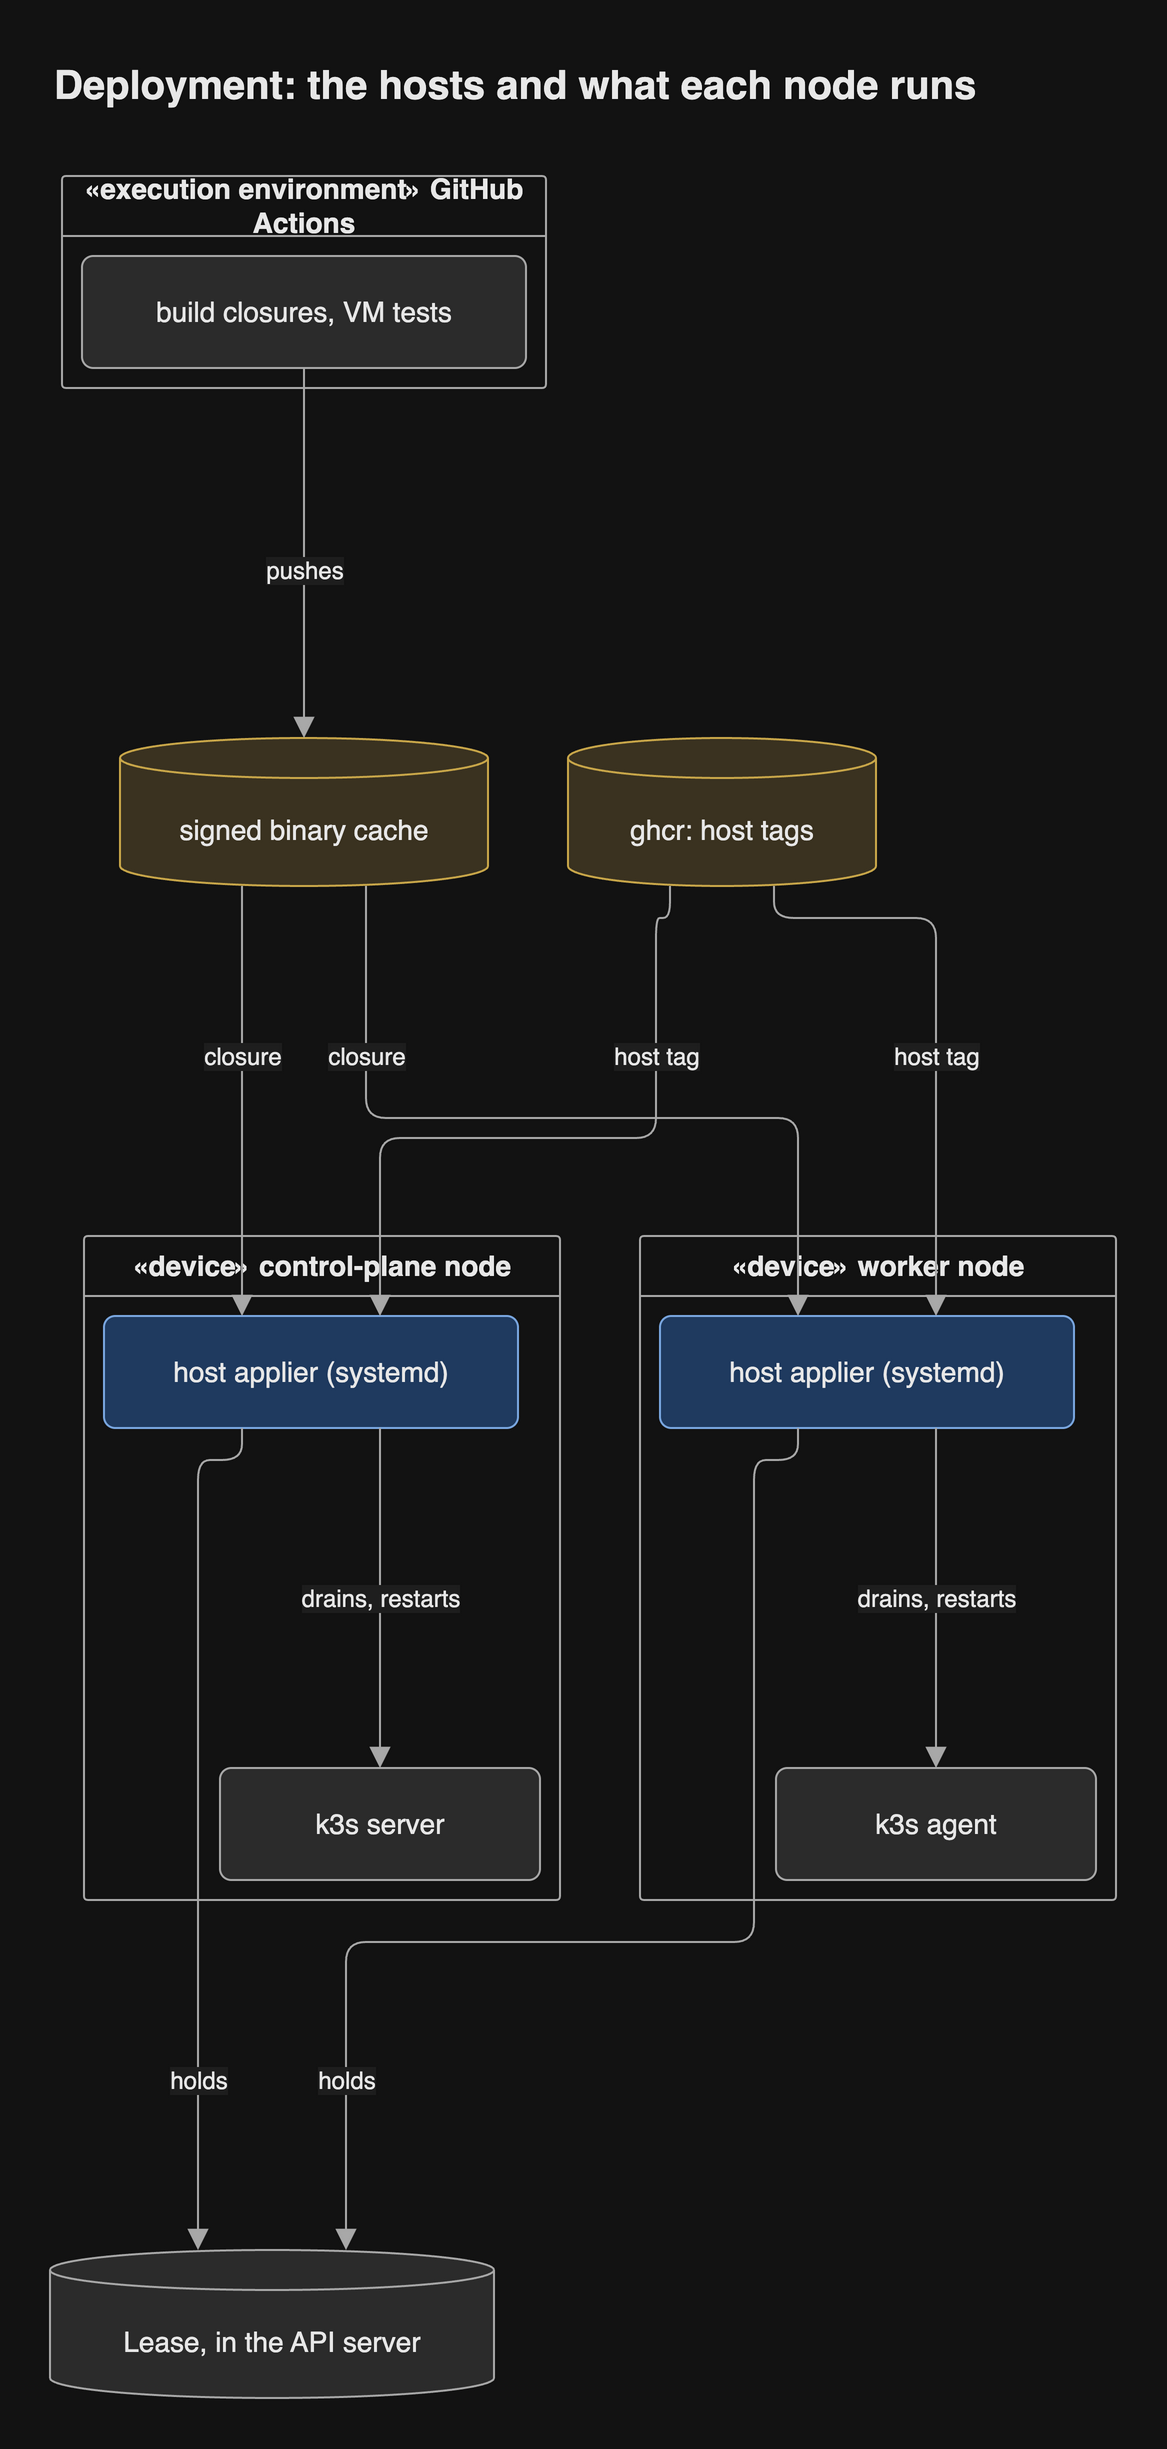

The diagram above was exported from draw.io. Its source (the exported page's mxGraphModel, read from the mxfile embedded in the PNG):
<mxGraphModel grid="0" gridSize="10" guides="1" tooltips="1" connect="1" arrows="1" fold="0" page="0" pageScale="1" pageWidth="827" pageHeight="1169" math="0" shadow="0">
  <root>
    <mxCell id="0" />
    <mxCell id="1" parent="0" />
    <mxCell id="ci" parent="1" style="swimlane;startSize=30;rounded=1;arcSize=4;absoluteArcSize=1;container=1;collapsible=0;html=1;whiteSpace=wrap;fontSize=14;fontColor=light-dark(#1a1a1a,#e8e8e8);fontStyle=1;fillColor=none;swimlaneFillColor=none;strokeColor=light-dark(#666666,#a8a8a8);fontFamily=Helvetica;" value="«execution environment» GitHub Actions" vertex="1">
      <mxGeometry height="106" width="242" x="29" y="12" as="geometry" />
    </mxCell>
    <mxCell id="build" parent="ci" style="rounded=1;arcSize=10;html=1;whiteSpace=wrap;fontSize=14;fontColor=light-dark(#1a1a1a,#e8e8e8);fillColor=light-dark(#f5f5f5,#2b2b2b);strokeColor=light-dark(#666666,#a8a8a8);fontFamily=Helvetica;" value="build closures, VM tests" vertex="1">
      <mxGeometry height="56" width="222" x="10" y="40" as="geometry" />
    </mxCell>
    <mxCell id="cache" parent="1" style="shape=cylinder3;size=10;boundedLbl=1;backgroundOutline=1;html=1;whiteSpace=wrap;fontSize=14;fontColor=light-dark(#1a1a1a,#e8e8e8);fillColor=light-dark(#fff2cc,#3a3220);strokeColor=light-dark(#d6b656,#c9a74a);fontFamily=Helvetica;" value="signed binary cache" vertex="1">
      <mxGeometry height="74" width="184" x="58" y="293" as="geometry" />
    </mxCell>
    <mxCell id="ghcr" parent="1" style="shape=cylinder3;size=10;boundedLbl=1;backgroundOutline=1;html=1;whiteSpace=wrap;fontSize=14;fontColor=light-dark(#1a1a1a,#e8e8e8);fillColor=light-dark(#fff2cc,#3a3220);strokeColor=light-dark(#d6b656,#c9a74a);fontFamily=Helvetica;" value="ghcr: host tags" vertex="1">
      <mxGeometry height="74" width="154" x="282" y="293" as="geometry" />
    </mxCell>
    <mxCell id="cp" parent="1" style="swimlane;startSize=30;rounded=1;arcSize=4;absoluteArcSize=1;container=1;collapsible=0;html=1;whiteSpace=wrap;fontSize=14;fontColor=light-dark(#1a1a1a,#e8e8e8);fontStyle=1;fillColor=none;swimlaneFillColor=none;strokeColor=light-dark(#666666,#a8a8a8);fontFamily=Helvetica;" value="«device» control-plane node" vertex="1">
      <mxGeometry height="332" width="238" x="40" y="542" as="geometry" />
    </mxCell>
    <mxCell id="agentcp" parent="cp" style="rounded=1;arcSize=10;html=1;whiteSpace=wrap;fontSize=14;fontColor=light-dark(#1a1a1a,#e8e8e8);fillColor=light-dark(#dae8fc,#1f3a5f);strokeColor=light-dark(#6c8ebf,#7aa7e0);fontFamily=Helvetica;" value="host applier (systemd)" vertex="1">
      <mxGeometry height="56" width="207" x="10" y="40" as="geometry" />
    </mxCell>
    <mxCell id="k3scp" parent="cp" style="rounded=1;arcSize=10;html=1;whiteSpace=wrap;fontSize=14;fontColor=light-dark(#1a1a1a,#e8e8e8);fillColor=light-dark(#f5f5f5,#2b2b2b);strokeColor=light-dark(#666666,#a8a8a8);fontFamily=Helvetica;" value="k3s server" vertex="1">
      <mxGeometry height="56" width="160" x="68" y="266" as="geometry" />
    </mxCell>
    <mxCell id="e6" edge="1" parent="cp" source="agentcp" style="html=1;rounded=1;fontSize=14;fontSize=12;fontColor=light-dark(#1a1a1a,#e8e8e8);strokeColor=light-dark(#666666,#a8a8a8);endArrow=block;endFill=1;endSize=8;curved=0;exitX=0.6667;exitY=1;entryX=0.5;entryY=0;edgeStyle=orthogonalEdgeStyle;fontFamily=Helvetica;labelBackgroundColor=light-dark(#ffffff,#1e1e1e);" target="k3scp" value="drains, restarts">
      <mxGeometry relative="1" as="geometry">
        <mxPoint as="offset" />
        <Array as="points">
          <mxPoint x="148" y="181" />
        </Array>
      </mxGeometry>
    </mxCell>
    <mxCell id="worker" parent="1" style="swimlane;startSize=30;rounded=1;arcSize=4;absoluteArcSize=1;container=1;collapsible=0;html=1;whiteSpace=wrap;fontSize=14;fontColor=light-dark(#1a1a1a,#e8e8e8);fontStyle=1;fillColor=none;swimlaneFillColor=none;strokeColor=light-dark(#666666,#a8a8a8);fontFamily=Helvetica;" value="«device» worker node" vertex="1">
      <mxGeometry height="332" width="238" x="318" y="542" as="geometry" />
    </mxCell>
    <mxCell id="agentw" parent="worker" style="rounded=1;arcSize=10;html=1;whiteSpace=wrap;fontSize=14;fontColor=light-dark(#1a1a1a,#e8e8e8);fillColor=light-dark(#dae8fc,#1f3a5f);strokeColor=light-dark(#6c8ebf,#7aa7e0);fontFamily=Helvetica;" value="host applier (systemd)" vertex="1">
      <mxGeometry height="56" width="207" x="10" y="40" as="geometry" />
    </mxCell>
    <mxCell id="k3sw" parent="worker" style="rounded=1;arcSize=10;html=1;whiteSpace=wrap;fontSize=14;fontColor=light-dark(#1a1a1a,#e8e8e8);fillColor=light-dark(#f5f5f5,#2b2b2b);strokeColor=light-dark(#666666,#a8a8a8);fontFamily=Helvetica;" value="k3s agent" vertex="1">
      <mxGeometry height="56" width="160" x="68" y="266" as="geometry" />
    </mxCell>
    <mxCell id="e7" edge="1" parent="worker" source="agentw" style="html=1;rounded=1;fontSize=14;fontSize=12;fontColor=light-dark(#1a1a1a,#e8e8e8);strokeColor=light-dark(#666666,#a8a8a8);endArrow=block;endFill=1;endSize=8;curved=0;exitX=0.6667;exitY=1;entryX=0.5;entryY=0;edgeStyle=orthogonalEdgeStyle;fontFamily=Helvetica;labelBackgroundColor=light-dark(#ffffff,#1e1e1e);" target="k3sw" value="drains, restarts">
      <mxGeometry relative="1" as="geometry">
        <mxPoint as="offset" />
        <Array as="points">
          <mxPoint x="148" y="181" />
        </Array>
      </mxGeometry>
    </mxCell>
    <mxCell id="lease" parent="1" style="shape=cylinder3;size=10;boundedLbl=1;backgroundOutline=1;html=1;whiteSpace=wrap;fontSize=14;fontColor=light-dark(#1a1a1a,#e8e8e8);fillColor=light-dark(#f5f5f5,#2b2b2b);strokeColor=light-dark(#666666,#a8a8a8);fontFamily=Helvetica;" value="Lease, in the API server" vertex="1">
      <mxGeometry height="74" width="222" x="23" y="1049" as="geometry" />
    </mxCell>
    <mxCell id="e1" edge="1" parent="1" source="build" style="html=1;rounded=1;fontSize=14;fontSize=12;fontColor=light-dark(#1a1a1a,#e8e8e8);strokeColor=light-dark(#666666,#a8a8a8);endArrow=block;endFill=1;endSize=8;curved=0;exitX=0.5;exitY=1;entryX=0.5;entryY=0;edgeStyle=orthogonalEdgeStyle;fontFamily=Helvetica;labelBackgroundColor=light-dark(#ffffff,#1e1e1e);" target="cache" value="pushes">
      <mxGeometry relative="1" as="geometry">
        <mxPoint y="7.5" as="offset" />
        <Array as="points">
          <mxPoint x="150" y="123" />
        </Array>
      </mxGeometry>
    </mxCell>
    <mxCell id="e2" edge="1" parent="1" source="cache" style="html=1;rounded=1;fontSize=14;fontSize=12;fontColor=light-dark(#1a1a1a,#e8e8e8);strokeColor=light-dark(#666666,#a8a8a8);endArrow=block;endFill=1;endSize=8;curved=0;exitX=0.3315;exitY=1;entryX=0.3333;entryY=0;edgeStyle=orthogonalEdgeStyle;fontFamily=Helvetica;labelBackgroundColor=light-dark(#ffffff,#1e1e1e);" target="agentcp" value="closure">
      <mxGeometry relative="1" as="geometry">
        <mxPoint y="-22.5" as="offset" />
        <Array as="points">
          <mxPoint x="119" y="537" />
        </Array>
      </mxGeometry>
    </mxCell>
    <mxCell id="e3" edge="1" parent="1" source="ghcr" style="html=1;rounded=1;fontSize=14;fontSize=12;fontColor=light-dark(#1a1a1a,#e8e8e8);strokeColor=light-dark(#666666,#a8a8a8);endArrow=block;endFill=1;endSize=8;curved=0;exitX=0.3312;exitY=1;entryX=0.6667;entryY=0;edgeStyle=orthogonalEdgeStyle;fontFamily=Helvetica;labelBackgroundColor=light-dark(#ffffff,#1e1e1e);" target="agentcp" value="host tag">
      <mxGeometry relative="1" as="geometry">
        <mxPoint x="47" y="-41" as="offset" />
        <Array as="points">
          <mxPoint x="333" y="383" />
          <mxPoint x="326" y="383" />
          <mxPoint x="326" y="493" />
          <mxPoint x="188" y="493" />
          <mxPoint x="188" y="537" />
        </Array>
      </mxGeometry>
    </mxCell>
    <mxCell id="e4" edge="1" parent="1" source="cache" style="html=1;rounded=1;fontSize=14;fontSize=12;fontColor=light-dark(#1a1a1a,#e8e8e8);strokeColor=light-dark(#666666,#a8a8a8);endArrow=block;endFill=1;endSize=8;curved=0;exitX=0.6685;exitY=1;entryX=0.3333;entryY=0;edgeStyle=orthogonalEdgeStyle;fontFamily=Helvetica;labelBackgroundColor=light-dark(#ffffff,#1e1e1e);" target="agentw" value="closure">
      <mxGeometry relative="1" as="geometry">
        <mxPoint x="-99.5" y="-31" as="offset" />
        <Array as="points">
          <mxPoint x="181" y="483" />
          <mxPoint x="397" y="483" />
          <mxPoint x="397" y="537" />
        </Array>
      </mxGeometry>
    </mxCell>
    <mxCell id="e5" edge="1" parent="1" source="ghcr" style="html=1;rounded=1;fontSize=14;fontSize=12;fontColor=light-dark(#1a1a1a,#e8e8e8);strokeColor=light-dark(#666666,#a8a8a8);endArrow=block;endFill=1;endSize=8;curved=0;exitX=0.6688;exitY=1;entryX=0.6667;entryY=0;edgeStyle=orthogonalEdgeStyle;fontFamily=Helvetica;labelBackgroundColor=light-dark(#ffffff,#1e1e1e);" target="agentw" value="host tag">
      <mxGeometry relative="1" as="geometry">
        <mxPoint y="18" as="offset" />
        <Array as="points">
          <mxPoint x="385" y="383" />
          <mxPoint x="466" y="383" />
          <mxPoint x="466" y="537" />
        </Array>
      </mxGeometry>
    </mxCell>
    <mxCell id="e8" edge="1" parent="1" source="agentcp" style="html=1;rounded=1;fontSize=14;fontSize=12;fontColor=light-dark(#1a1a1a,#e8e8e8);strokeColor=light-dark(#666666,#a8a8a8);endArrow=block;endFill=1;endSize=8;curved=0;exitX=0.3333;exitY=1;entryX=0.3333;entryY=0;edgeStyle=orthogonalEdgeStyle;fontFamily=Helvetica;labelBackgroundColor=light-dark(#ffffff,#1e1e1e);" target="lease" value="holds">
      <mxGeometry relative="1" as="geometry">
        <mxPoint y="131.5" as="offset" />
        <Array as="points">
          <mxPoint x="119" y="654" />
          <mxPoint x="97" y="654" />
          <mxPoint x="97" y="879" />
        </Array>
      </mxGeometry>
    </mxCell>
    <mxCell id="e9" edge="1" parent="1" source="agentw" style="html=1;rounded=1;fontSize=14;fontSize=12;fontColor=light-dark(#1a1a1a,#e8e8e8);strokeColor=light-dark(#666666,#a8a8a8);endArrow=block;endFill=1;endSize=8;curved=0;exitX=0.3333;exitY=1;entryX=0.6667;entryY=0;edgeStyle=orthogonalEdgeStyle;fontFamily=Helvetica;labelBackgroundColor=light-dark(#ffffff,#1e1e1e);" target="lease" value="holds">
      <mxGeometry relative="1" as="geometry">
        <mxPoint x="-164.5" y="69" as="offset" />
        <Array as="points">
          <mxPoint x="397" y="654" />
          <mxPoint x="375" y="654" />
          <mxPoint x="375" y="895" />
          <mxPoint x="171" y="895" />
        </Array>
      </mxGeometry>
    </mxCell>
    <mxCell id="header" value="Deployment: the hosts and what each node runs" style="text;html=1;whiteSpace=wrap;align=left;verticalAlign=middle;fontSize=20;fontStyle=1;fontColor=light-dark(#1a1a1a,#e8e8e8);fontFamily=Helvetica;" vertex="1" parent="1">
      <mxGeometry x="23" y="-52" width="533" height="36" as="geometry" />
    </mxCell>
  </root>
</mxGraphModel>